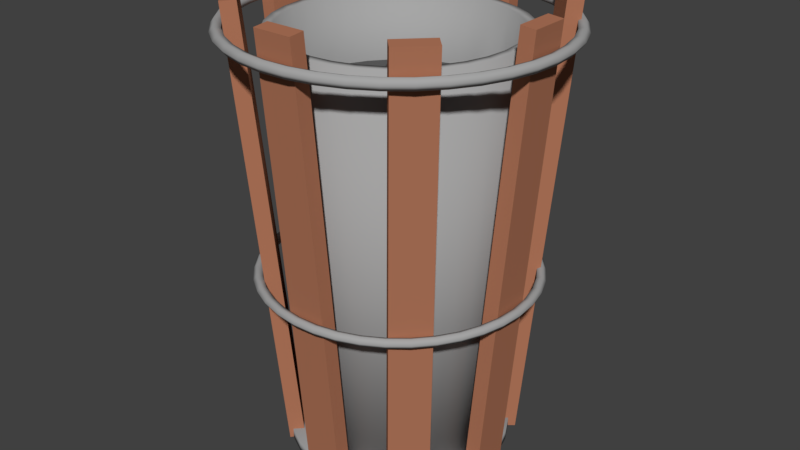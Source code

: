 # Source: trashCan.blend  (saved by Blender 2.79.0; exported with 4.5.12 LTS)
import bpy
from mathutils import Matrix  # noqa: F401  (used for matrix-valued properties, if any)

bpy.ops.wm.read_factory_settings(use_empty=True)
scene = bpy.context.scene
scene.name = 'Scene'

# ---- collections
col_collection_1 = bpy.data.collections.new('Collection 1'); scene.collection.children.link(col_collection_1)

# ---- materials (node trees are filled in below, after node groups)
mat_dark_gray = bpy.data.materials.new('dark gray')
mat_dark_gray.alpha_threshold = 0.0
mat_dark_gray.use_transparent_shadow = False
mat_dark_gray.diffuse_color = (0.08353, 0.08353, 0.08353, 1.0)
mat_dark_gray.roughness = 0.5
mat_dark_gray.specular_intensity = 0.0
mat_gray = bpy.data.materials.new('gray')
mat_gray.alpha_threshold = 0.0
mat_gray.use_transparent_shadow = False
mat_gray.diffuse_color = (0.3757, 0.3757, 0.3757, 1.0)
mat_gray.roughness = 0.5
mat_gray.specular_intensity = 1.0
mat_gray.line_color = (0.0, 0.0, 0.0, 1.0)
mat_brown = bpy.data.materials.new('brown')
mat_brown.alpha_threshold = 0.0
mat_brown.use_transparent_shadow = False
mat_brown.diffuse_color = (0.4385, 0.1782, 0.1012, 1.0)
mat_brown.roughness = 0.5
mat_brown.specular_intensity = 0.0

# ---- material node trees

# ---- world
world_world = bpy.data.worlds.new('World'); scene.world = world_world
world_world.color = (0.05088, 0.05088, 0.05088)
world_world.use_sun_shadow = False
world_world.sun_shadow_jitter_overblur = 0.0
world_world.cycles.sampling_method = 'MANUAL'

# ---- meshes
me_cylinder_002 = bpy.data.meshes.new('Cylinder.002')
me_cylinder_002.from_pydata([(0.1315, 0.6612, 0.7178), (-1.588e-08, 0.6741, 0.8536), (0.258, 0.6228, 0.8536), (0.3745, 0.5605, 0.8536), (0.4767, 0.4767, 0.8536), (0.5605, 0.3745, 0.8536), (0.6228, 0.258, 0.8536), (0.6612, 0.1315, 0.7178), (0.6741, 1.812e-08, 0.8536), (0.6612, -0.1315, 0.8536), (0.6228, -0.258, 0.8536), (0.5605, -0.3745, 0.8536), (0.4767, -0.4767, 0.8536), (0.3745, -0.5605, 0.8185), (0.258, -0.6228, 0.8185), (0.1315, -0.6612, 0.8185), (-2.355e-07, -0.6741, 0.7632), (-0.1315, -0.6612, 0.9543), (-0.258, -0.6228, 0.899), (-0.3745, -0.5605, 0.8536), (-0.4767, -0.4767, 0.7632), (-0.5605, -0.3745, 0.7632), (-0.6228, -0.258, 0.7632), (-0.6612, -0.1315, 0.8185), (-0.6741, 6.182e-07, 0.8185), (-0.6612, 0.1315, 0.8536), (-0.6228, 0.258, 0.8536), (-0.5605, 0.3745, 0.8536), (-0.4767, 0.4767, 0.8536), (-0.3745, 0.5605, 0.8536), (-0.258, 0.6228, 0.8536), (-0.1315, 0.6612, 0.8536), (0.109, 0.548, 0.7178), (-6.607e-09, 0.5587, 0.8536), (0.2138, 0.5162, 0.7588), (0.3104, 0.4646, 0.7588), (0.3951, 0.3951, 0.7588), (0.4646, 0.3104, 0.7588), (0.5162, 0.2138, 0.8536), (0.548, 0.109, 0.7178), (0.5587, 4.036e-08, 0.7863), (0.548, -0.109, 0.7863), (0.5162, -0.2138, 0.768), (0.4646, -0.3104, 0.768), (0.3951, -0.3951, 0.768), (0.3104, -0.4646, 0.7178), (0.2138, -0.5162, 0.7178), (0.109, -0.548, 0.776), (-1.887e-07, -0.5587, 0.791), (-0.109, -0.548, 0.791), (-0.2138, -0.5162, 0.791), (-0.3104, -0.4646, 0.8536), (-0.3951, -0.3951, 0.7178), (-0.4646, -0.3104, 0.8386), (-0.5162, -0.2138, 0.824), (-0.548, -0.109, 0.824), (-0.5587, 5.377e-07, 0.8536), (-0.548, 0.109, 0.8536), (-0.5162, 0.2138, 0.7423), (-0.4646, 0.3104, 0.7423), (-0.3951, 0.3951, 0.8536), (-0.3104, 0.4646, 0.7567), (-0.2138, 0.5162, 0.7567), (-0.109, 0.548, 0.8536), (0.08196, 0.412, 0.7178), (7.219e-10, 0.4201, 0.8536), (0.1608, 0.3881, 0.7588), (0.2334, 0.3493, 0.7588), (0.2971, 0.2971, 0.7588), (0.3493, 0.2334, 0.7588), (0.3881, 0.1608, 0.7178), (0.412, 0.08196, 0.7975), (0.4201, 6.604e-08, 0.7863), (0.412, -0.08196, 0.7863), (0.3881, -0.1608, 0.6321), (0.3493, -0.2334, 0.768), (0.2971, -0.2971, 0.768), (0.2334, -0.3493, 0.7178), (0.1608, -0.3881, 0.8185), (0.08196, -0.412, 0.791), (-1.362e-07, -0.4201, 0.791), (-0.08196, -0.412, 0.776), (-0.1608, -0.3881, 0.791), (-0.2334, -0.3493, 0.8536), (-0.2971, -0.2971, 0.7178), (-0.3493, -0.2334, 0.7786), (-0.3881, -0.1608, 0.824), (-0.412, -0.08196, 0.824), (-0.4201, 4.4e-07, 0.8536), (-0.412, 0.08196, 0.8386), (-0.3881, 0.1608, 0.6065), (-0.3493, 0.2334, 0.6065), (-0.2971, 0.2971, 0.7567), (-0.2334, 0.3493, 0.7918), (-0.1608, 0.3881, 0.8575), (-0.08196, 0.412, 0.8536), (0.05301, 0.2665, 0.7178), (1.142e-08, 0.2717, 0.7178), (0.104, 0.251, 0.7894), (0.151, 0.2259, 0.6946), (0.1921, 0.1921, 0.7034), (0.2259, 0.151, 0.7982), (0.251, 0.104, 0.7879), (0.2665, 0.05301, 0.8318), (0.2717, 9.352e-08, 0.7863), (0.2665, -0.05301, 0.7863), (0.251, -0.104, 0.6321), (0.2259, -0.151, 0.6321), (0.1921, -0.1921, 0.753), (0.07878, -0.2259, 0.8536), (0.104, -0.251, 0.7178), (0.05301, -0.2665, 0.791), (-7.712e-08, -0.2717, 0.791), (-0.05301, -0.2665, 0.7178), (-0.104, -0.251, 0.8536), (-0.151, -0.2259, 0.8536), (-0.1921, -0.1921, 0.8169), (-0.2259, -0.151, 0.7419), (-0.251, -0.104, 0.7419), (-0.2665, -0.05301, 0.7786), (-0.2717, 3.354e-07, 0.7178), (-0.2665, 0.05301, 0.7178), (-0.251, 0.104, 0.7692), (-0.2259, 0.151, 0.7692), (-0.1921, 0.1921, 0.7978), (-0.151, 0.2259, 0.8165), (-0.104, 0.251, 0.7567), (-0.05301, 0.2665, 0.7178), (0.0247, 0.1242, 0.7178), (2.042e-08, 0.1266, 0.7178), (0.04845, 0.117, 0.7744), (0.07034, 0.1053, 0.7894), (0.08953, 0.08953, 0.7982), (0.1053, 0.07034, 0.7982), (0.117, 0.04845, 0.7879), (0.1242, 0.0247, 0.7879), (0.1266, 1.24e-07, 0.7516), (0.1242, -0.0247, 0.7516), (0.117, -0.04845, 0.7178), (0.1053, -0.07034, 0.7178), (0.08953, -0.08953, 0.7357), (0.07034, -0.1053, 0.7357), (0.04845, -0.117, 0.7178), (0.0247, -0.1242, 0.7178), (-2.083e-08, -0.1266, 0.7357), (-0.0247, -0.1242, 0.7357), (-0.04845, -0.117, 0.7713), (-0.07034, -0.1053, 0.7713), (-0.08953, -0.08953, 0.712), (-0.1053, -0.07034, 0.712), (-0.117, -0.04845, 0.712), (-0.1242, -0.0247, 0.712), (-0.1266, 2.367e-07, 0.7178), (-0.1242, 0.0247, 0.7178), (-0.117, 0.04845, 0.7692), (-0.1053, 0.07034, 0.7692), (-0.08953, 0.08953, 0.7589), (-0.07034, 0.1053, 0.7464), (-0.04845, 0.117, 0.7217), (-0.0247, 0.1242, 0.7178), (0.005296, 0.02663, 0.7447), (2.291e-08, 0.02715, 0.7447), (0.01039, 0.02508, 0.7447), (0.01508, 0.02257, 0.7447), (0.0192, 0.0192, 0.7447), (0.02257, 0.01508, 0.7447), (0.02508, 0.01039, 0.7447), (0.02663, 0.005296, 0.7447), (0.02715, 1.457e-07, 0.7447), (0.02663, -0.005296, 0.7447), (0.02508, -0.01039, 0.7447), (0.02257, -0.01508, 0.7447), (0.0192, -0.0192, 0.7447), (0.01508, -0.02257, 0.7447), (0.01039, -0.02508, 0.7447), (0.005296, -0.02663, 0.7447), (1.406e-08, -0.02715, 0.7447), (-0.005296, -0.02663, 0.7447), (-0.01039, -0.02508, 0.7081), (-0.01508, -0.02257, 0.7081), (-0.0192, -0.0192, 0.7081), (-0.02257, -0.01508, 0.7081), (-0.02508, -0.01039, 0.7081), (-0.02663, -0.005296, 0.7081), (-0.02715, 1.699e-07, 0.7447), (-0.02663, 0.005296, 0.7447), (-0.02508, 0.01039, 0.7447), (-0.02257, 0.01508, 0.7447), (-0.0192, 0.0192, 0.7334), (-0.01508, 0.02257, 0.7334), (-0.01039, 0.02508, 0.7447), (-0.005296, 0.02663, 0.7447)], [], [(3, 2, 34, 35), (38, 37, 69, 70), (30, 29, 61, 62), (17, 16, 48, 49), (4, 3, 35, 36), (31, 30, 62, 63), (18, 17, 49, 50), (5, 4, 36, 37), (1, 31, 63, 33), (19, 18, 50, 51), (6, 5, 37, 38), (20, 19, 51, 52), (7, 6, 38, 39), (21, 20, 52, 53), (8, 7, 39, 40), (22, 21, 53, 54), (9, 8, 40, 41), (23, 22, 54, 55), (10, 9, 41, 42), (24, 23, 55, 56), (11, 10, 42, 43), (25, 24, 56, 57), (12, 11, 43, 44), (26, 25, 57, 58), (13, 12, 44, 45), (27, 26, 58, 59), (14, 13, 45, 46), (0, 1, 33, 32), (28, 27, 59, 60), (15, 14, 46, 47), (2, 0, 32, 34), (29, 28, 60, 61), (16, 15, 47, 48), (73, 72, 104, 105), (52, 51, 83, 84), (39, 38, 70, 71), (53, 52, 84, 85), (40, 39, 71, 72), (54, 53, 85, 86), (41, 40, 72, 73), (55, 54, 86, 87), (42, 41, 73, 74), (56, 55, 87, 88), (43, 42, 74, 75), (57, 56, 88, 89), (44, 43, 75, 76), (58, 57, 89, 90), (45, 44, 76, 77), (59, 58, 90, 91), (46, 45, 77, 78), (32, 33, 65, 64), (60, 59, 91, 92), (47, 46, 78, 79), (34, 32, 64, 66), (61, 60, 92, 93), (48, 47, 79, 80), (35, 34, 66, 67), (62, 61, 93, 94), (49, 48, 80, 81), (36, 35, 67, 68), (63, 62, 94, 95), (50, 49, 81, 82), (37, 36, 68, 69), (33, 63, 95, 65), (51, 50, 82, 83), (108, 107, 139, 140), (87, 86, 118, 119), (74, 73, 105, 106), (88, 87, 119, 120), (75, 74, 106, 107), (89, 88, 120, 121), (76, 75, 107, 108), (90, 89, 121, 122), (77, 76, 108, 109), (91, 90, 122, 123), (78, 77, 109, 110), (64, 65, 97, 96), (92, 91, 123, 124), (79, 78, 110, 111), (66, 64, 96, 98), (93, 92, 124, 125), (80, 79, 111, 112), (67, 66, 98, 99), (94, 93, 125, 126), (81, 80, 112, 113), (68, 67, 99, 100), (95, 94, 126, 127), (82, 81, 113, 114), (69, 68, 100, 101), (65, 95, 127, 97), (83, 82, 114, 115), (70, 69, 101, 102), (84, 83, 115, 116), (71, 70, 102, 103), (85, 84, 116, 117), (72, 71, 103, 104), (86, 85, 117, 118), (143, 142, 174, 175), (122, 121, 153, 154), (109, 108, 140, 141), (123, 122, 154, 155), (110, 109, 141, 142), (96, 97, 129, 128), (124, 123, 155, 156), (111, 110, 142, 143), (98, 96, 128, 130), (125, 124, 156, 157), (112, 111, 143, 144), (99, 98, 130, 131), (126, 125, 157, 158), (113, 112, 144, 145), (100, 99, 131, 132), (127, 126, 158, 159), (114, 113, 145, 146), (101, 100, 132, 133), (97, 127, 159, 129), (115, 114, 146, 147), (102, 101, 133, 134), (116, 115, 147, 148), (103, 102, 134, 135), (117, 116, 148, 149), (104, 103, 135, 136), (118, 117, 149, 150), (105, 104, 136, 137), (119, 118, 150, 151), (106, 105, 137, 138), (120, 119, 151, 152), (107, 106, 138, 139), (121, 120, 152, 153), (160, 161, 191, 190, 189, 188, 187, 186, 185, 184, 183, 182, 181, 180, 179, 178, 177, 176, 175, 174, 173, 172, 171, 170, 169, 168, 167, 166, 165, 164, 163, 162), (130, 128, 160, 162), (157, 156, 188, 189), (144, 143, 175, 176), (131, 130, 162, 163), (158, 157, 189, 190), (145, 144, 176, 177), (132, 131, 163, 164), (159, 158, 190, 191), (146, 145, 177, 178), (133, 132, 164, 165), (129, 159, 191, 161), (147, 146, 178, 179), (134, 133, 165, 166), (148, 147, 179, 180), (135, 134, 166, 167), (149, 148, 180, 181), (136, 135, 167, 168), (150, 149, 181, 182), (137, 136, 168, 169), (151, 150, 182, 183), (138, 137, 169, 170), (152, 151, 183, 184), (139, 138, 170, 171), (153, 152, 184, 185), (140, 139, 171, 172), (154, 153, 185, 186), (141, 140, 172, 173), (155, 154, 186, 187), (142, 141, 173, 174), (128, 129, 161, 160), (156, 155, 187, 188)])
me_cylinder_002.materials.append(mat_dark_gray)
me_cylinder_002.use_remesh_preserve_volume = False
me_cylinder_002.use_remesh_preserve_attributes = False
me_cylinder_002.use_mirror_vertex_groups = False
me_cylinder_002.update()
me_cylinder_001 = bpy.data.meshes.new('Cylinder.001')
me_cylinder_001.from_pydata([(0.0, 0.5597, -1.274), (-2.11e-08, 0.7373, 1.274), (0.1092, 0.5489, -1.274), (0.1438, 0.7232, 1.274), (0.2142, 0.5171, -1.274), (0.2822, 0.6812, 1.274), (0.3109, 0.4653, -1.274), (0.4096, 0.6131, 1.274), (0.3957, 0.3957, -1.274), (0.5214, 0.5214, 1.274), (0.4653, 0.3109, -1.274), (0.6131, 0.4096, 1.274), (0.5171, 0.2142, -1.274), (0.6812, 0.2822, 1.274), (0.5489, 0.1092, -1.274), (0.7232, 0.1438, 1.274), (0.5597, 4.225e-08, -1.274), (0.7373, 5.031e-09, 1.274), (0.5489, -0.1092, -1.274), (0.7232, -0.1438, 1.274), (0.5171, -0.2142, -1.274), (0.6812, -0.2822, 1.274), (0.4653, -0.3109, -1.274), (0.6131, -0.4096, 1.274), (0.3957, -0.3957, -1.274), (0.5214, -0.5214, 1.274), (0.3109, -0.4653, -1.274), (0.4096, -0.6131, 1.274), (0.2142, -0.5171, -1.274), (0.2822, -0.6812, 1.274), (0.1092, -0.5489, -1.274), (0.1438, -0.7232, 1.274), (-1.824e-07, -0.5597, -1.274), (-2.614e-07, -0.7373, 1.274), (-0.1092, -0.5489, -1.274), (-0.1438, -0.7232, 1.274), (-0.2142, -0.5171, -1.274), (-0.2822, -0.6812, 1.274), (-0.3109, -0.4653, -1.274), (-0.4096, -0.6131, 1.274), (-0.3957, -0.3957, -1.274), (-0.5214, -0.5214, 1.274), (-0.4653, -0.3109, -1.274), (-0.6131, -0.4096, 1.274), (-0.5171, -0.2142, -1.274), (-0.6812, -0.2822, 1.274), (-0.5489, -0.1092, -1.274), (-0.7232, -0.1438, 1.274), (-0.5597, 5.404e-07, -1.274), (-0.7373, 6.613e-07, 1.274), (-0.5489, 0.1092, -1.274), (-0.7232, 0.1438, 1.274), (-0.5171, 0.2142, -1.274), (-0.6812, 0.2822, 1.274), (-0.4653, 0.3109, -1.274), (-0.6131, 0.4096, 1.274), (-0.3957, 0.3957, -1.274), (-0.5214, 0.5214, 1.274), (-0.3109, 0.4653, -1.274), (-0.4096, 0.6131, 1.274), (-0.2142, 0.5171, -1.274), (-0.2822, 0.6812, 1.274), (-0.1092, 0.5489, -1.274), (-0.1438, 0.7232, 1.274), (0.1325, 0.6661, 1.274), (-1.635e-08, 0.6791, 1.274), (0.2599, 0.6274, 1.274), (0.3773, 0.5647, 1.274), (0.4802, 0.4802, 1.274), (0.5647, 0.3773, 1.274), (0.6274, 0.2599, 1.274), (0.6661, 0.1325, 1.274), (0.6791, 1.616e-08, 1.274), (0.6661, -0.1325, 1.274), (0.6274, -0.2599, 1.274), (0.5647, -0.3773, 1.274), (0.4802, -0.4802, 1.274), (0.3773, -0.5647, 1.274), (0.2599, -0.6274, 1.274), (0.1325, -0.6661, 1.274), (-2.376e-07, -0.6791, 1.274), (-0.1325, -0.6661, 1.274), (-0.2599, -0.6274, 1.274), (-0.3773, -0.5647, 1.274), (-0.4802, -0.4802, 1.274), (-0.5647, -0.3773, 1.274), (-0.6274, -0.2599, 1.274), (-0.6661, -0.1325, 1.274), (-0.6791, 6.207e-07, 1.274), (-0.6661, 0.1325, 1.274), (-0.6274, 0.2599, 1.274), (-0.5647, 0.3773, 1.274), (-0.4802, 0.4802, 1.274), (-0.3773, 0.5647, 1.274), (-0.2599, 0.6274, 1.274), (-0.1325, 0.6661, 1.274), (0.1315, 0.6612, 0.7178), (-1.588e-08, 0.6741, 0.8536), (0.258, 0.6228, 0.8536), (0.3745, 0.5605, 0.8536), (0.4767, 0.4767, 0.8536), (0.5605, 0.3745, 0.8536), (0.6228, 0.258, 0.8536), (0.6612, 0.1315, 0.7178), (0.6741, 1.812e-08, 0.8536), (0.6612, -0.1315, 0.8536), (0.6228, -0.258, 0.8536), (0.5605, -0.3745, 0.8536), (0.4767, -0.4767, 0.8536), (0.3745, -0.5605, 0.8185), (0.258, -0.6228, 0.8185), (0.1315, -0.6612, 0.8185), (-2.355e-07, -0.6741, 0.7632), (-0.1315, -0.6612, 0.9543), (-0.258, -0.6228, 0.899), (-0.3745, -0.5605, 0.8536), (-0.4767, -0.4767, 0.7632), (-0.5605, -0.3745, 0.7632), (-0.6228, -0.258, 0.7632), (-0.6612, -0.1315, 0.8185), (-0.6741, 6.182e-07, 0.8185), (-0.6612, 0.1315, 0.8536), (-0.6228, 0.258, 0.8536), (-0.5605, 0.3745, 0.8536), (-0.4767, 0.4767, 0.8536), (-0.3745, 0.5605, 0.8536), (-0.258, 0.6228, 0.8536), (-0.1315, 0.6612, 0.8536)], [], [(0, 1, 3, 2), (2, 3, 5, 4), (4, 5, 7, 6), (6, 7, 9, 8), (8, 9, 11, 10), (10, 11, 13, 12), (12, 13, 15, 14), (14, 15, 17, 16), (16, 17, 19, 18), (18, 19, 21, 20), (20, 21, 23, 22), (22, 23, 25, 24), (24, 25, 27, 26), (26, 27, 29, 28), (28, 29, 31, 30), (30, 31, 33, 32), (32, 33, 35, 34), (34, 35, 37, 36), (36, 37, 39, 38), (38, 39, 41, 40), (40, 41, 43, 42), (42, 43, 45, 44), (44, 45, 47, 46), (46, 47, 49, 48), (48, 49, 51, 50), (50, 51, 53, 52), (52, 53, 55, 54), (54, 55, 57, 56), (56, 57, 59, 58), (58, 59, 61, 60), (1, 63, 95, 65), (60, 61, 63, 62), (62, 63, 1, 0), (0, 2, 4, 6, 8, 10, 12, 14, 16, 18, 20, 22, 24, 26, 28, 30, 32, 34, 36, 38, 40, 42, 44, 46, 48, 50, 52, 54, 56, 58, 60, 62), (91, 90, 122, 123), (21, 19, 73, 74), (39, 37, 82, 83), (57, 55, 91, 92), (13, 11, 69, 70), (31, 29, 78, 79), (49, 47, 87, 88), (5, 3, 64, 66), (23, 21, 74, 75), (41, 39, 83, 84), (59, 57, 92, 93), (15, 13, 70, 71), (33, 31, 79, 80), (51, 49, 88, 89), (7, 5, 66, 67), (25, 23, 75, 76), (43, 41, 84, 85), (61, 59, 93, 94), (17, 15, 71, 72), (35, 33, 80, 81), (53, 51, 89, 90), (9, 7, 67, 68), (27, 25, 76, 77), (45, 43, 85, 86), (63, 61, 94, 95), (19, 17, 72, 73), (37, 35, 81, 82), (55, 53, 90, 91), (11, 9, 68, 69), (29, 27, 77, 78), (47, 45, 86, 87), (3, 1, 65, 64), (78, 77, 109, 110), (64, 65, 97, 96), (92, 91, 123, 124), (79, 78, 110, 111), (66, 64, 96, 98), (93, 92, 124, 125), (80, 79, 111, 112), (67, 66, 98, 99), (94, 93, 125, 126), (81, 80, 112, 113), (68, 67, 99, 100), (95, 94, 126, 127), (82, 81, 113, 114), (69, 68, 100, 101), (65, 95, 127, 97), (83, 82, 114, 115), (70, 69, 101, 102), (84, 83, 115, 116), (71, 70, 102, 103), (85, 84, 116, 117), (72, 71, 103, 104), (86, 85, 117, 118), (73, 72, 104, 105), (87, 86, 118, 119), (74, 73, 105, 106), (88, 87, 119, 120), (75, 74, 106, 107), (89, 88, 120, 121), (76, 75, 107, 108), (90, 89, 121, 122), (77, 76, 108, 109)])
me_cylinder_001.polygons.foreach_set('use_smooth', [True] * 97)
me_cylinder_001.materials.append(mat_gray)
me_cylinder_001.use_remesh_preserve_volume = False
me_cylinder_001.use_remesh_preserve_attributes = False
me_cylinder_001.use_mirror_vertex_groups = False
me_cylinder_001.update()
me_torus_001 = bpy.data.meshes.new('Torus.001')
me_torus_001.from_pydata([(0.8603, 0.0, 0.0), (0.8392, 0.0, 0.02896), (0.8052, 0.0, 0.0179), (0.8052, 0.0, -0.0179), (0.8392, 0.0, -0.02896), (0.8491, 0.138, 0.0), (0.8284, 0.1346, 0.02896), (0.7948, 0.1292, 0.0179), (0.7948, 0.1292, -0.0179), (0.8284, 0.1346, -0.02896), (0.816, 0.2724, 0.0), (0.7961, 0.2658, 0.02896), (0.7638, 0.255, 0.0179), (0.7638, 0.255, -0.0179), (0.7961, 0.2658, -0.02896), (0.7617, 0.3998, 0.0), (0.7431, 0.39, 0.02896), (0.713, 0.3742, 0.0179), (0.713, 0.3742, -0.0179), (0.7431, 0.39, -0.02896), (0.6877, 0.5168, 0.0), (0.6709, 0.5042, 0.02896), (0.6437, 0.4837, 0.0179), (0.6437, 0.4837, -0.0179), (0.6709, 0.5042, -0.02896), (0.5959, 0.6204, 0.0), (0.5814, 0.6053, 0.02896), (0.5578, 0.5807, 0.0179), (0.5578, 0.5807, -0.0179), (0.5814, 0.6053, -0.02896), (0.4887, 0.708, 0.0), (0.4767, 0.6907, 0.02896), (0.4574, 0.6627, 0.0179), (0.4574, 0.6627, -0.0179), (0.4767, 0.6907, -0.02896), (0.3688, 0.7772, 0.0), (0.3598, 0.7582, 0.02896), (0.3452, 0.7275, 0.0179), (0.3452, 0.7275, -0.0179), (0.3598, 0.7582, -0.02896), (0.2393, 0.8263, 0.0), (0.2335, 0.8061, 0.02896), (0.224, 0.7734, 0.0179), (0.224, 0.7734, -0.0179), (0.2335, 0.8061, -0.02896), (0.1037, 0.854, 0.0), (0.1012, 0.8331, 0.02896), (0.09706, 0.7993, 0.0179), (0.09706, 0.7993, -0.0179), (0.1012, 0.8331, -0.02896), (-0.03464, 0.8596, 0.0), (-0.03379, 0.8386, 0.02896), (-0.03242, 0.8045, 0.0179), (-0.03242, 0.8045, -0.0179), (-0.03379, 0.8386, -0.02896), (-0.1721, 0.8429, 0.0), (-0.1679, 0.8223, 0.02896), (-0.1611, 0.7889, 0.0179), (-0.1611, 0.7889, -0.0179), (-0.1679, 0.8223, -0.02896), (-0.3051, 0.8044, 0.0), (-0.2976, 0.7847, 0.02896), (-0.2855, 0.7529, 0.0179), (-0.2855, 0.7529, -0.0179), (-0.2976, 0.7847, -0.02896), (-0.4301, 0.745, 0.0), (-0.4196, 0.7268, 0.02896), (-0.4026, 0.6973, 0.0179), (-0.4026, 0.6973, -0.0179), (-0.4196, 0.7268, -0.02896), (-0.5441, 0.6664, 0.0), (-0.5308, 0.6501, 0.02896), (-0.5092, 0.6237, 0.0179), (-0.5092, 0.6237, -0.0179), (-0.5308, 0.6501, -0.02896), (-0.6439, 0.5705, 0.0), (-0.6282, 0.5565, 0.02896), (-0.6027, 0.5339, 0.0179), (-0.6027, 0.5339, -0.0179), (-0.6282, 0.5565, -0.02896), (-0.7271, 0.4598, 0.0), (-0.7093, 0.4485, 0.02896), (-0.6805, 0.4304, 0.0179), (-0.6805, 0.4304, -0.0179), (-0.7093, 0.4485, -0.02896), (-0.7914, 0.3372, 0.0), (-0.7721, 0.329, 0.02896), (-0.7408, 0.3156, 0.0179), (-0.7408, 0.3156, -0.0179), (-0.7721, 0.329, -0.02896), (-0.8353, 0.2059, 0.0), (-0.8149, 0.2008, 0.02896), (-0.7818, 0.1927, 0.0179), (-0.7818, 0.1927, -0.0179), (-0.8149, 0.2008, -0.02896), (-0.8575, 0.06922, 0.0), (-0.8365, 0.06753, 0.02896), (-0.8026, 0.06479, 0.0179), (-0.8026, 0.06479, -0.0179), (-0.8365, 0.06753, -0.02896), (-0.8575, -0.06922, 0.0), (-0.8365, -0.06753, 0.02896), (-0.8026, -0.06479, 0.0179), (-0.8026, -0.06479, -0.0179), (-0.8365, -0.06753, -0.02896), (-0.8353, -0.2059, 0.0), (-0.8149, -0.2008, 0.02896), (-0.7818, -0.1927, 0.0179), (-0.7818, -0.1927, -0.0179), (-0.8149, -0.2008, -0.02896), (-0.7914, -0.3372, 0.0), (-0.7721, -0.329, 0.02896), (-0.7408, -0.3156, 0.0179), (-0.7408, -0.3156, -0.0179), (-0.7721, -0.329, -0.02896), (-0.7271, -0.4598, 0.0), (-0.7093, -0.4485, 0.02896), (-0.6805, -0.4304, 0.0179), (-0.6805, -0.4304, -0.0179), (-0.7093, -0.4485, -0.02896), (-0.6439, -0.5705, 0.0), (-0.6282, -0.5565, 0.02896), (-0.6027, -0.5339, 0.0179), (-0.6027, -0.5339, -0.0179), (-0.6282, -0.5565, -0.02896), (-0.5441, -0.6664, 0.0), (-0.5308, -0.6501, 0.02896), (-0.5092, -0.6237, 0.0179), (-0.5092, -0.6237, -0.0179), (-0.5308, -0.6501, -0.02896), (-0.4301, -0.745, 0.0), (-0.4196, -0.7268, 0.02896), (-0.4026, -0.6973, 0.0179), (-0.4026, -0.6973, -0.0179), (-0.4196, -0.7268, -0.02896), (-0.3051, -0.8044, 0.0), (-0.2976, -0.7847, 0.02896), (-0.2855, -0.7529, 0.0179), (-0.2855, -0.7529, -0.0179), (-0.2976, -0.7847, -0.02896), (-0.1721, -0.8429, 0.0), (-0.1679, -0.8223, 0.02896), (-0.1611, -0.7889, 0.0179), (-0.1611, -0.7889, -0.0179), (-0.1679, -0.8223, -0.02896), (-0.03464, -0.8596, 0.0), (-0.03379, -0.8386, 0.02896), (-0.03242, -0.8045, 0.0179), (-0.03242, -0.8045, -0.0179), (-0.03379, -0.8386, -0.02896), (0.1037, -0.854, 0.0), (0.1012, -0.8331, 0.02896), (0.09706, -0.7993, 0.0179), (0.09706, -0.7993, -0.0179), (0.1012, -0.8331, -0.02896), (0.2393, -0.8263, 0.0), (0.2335, -0.8061, 0.02896), (0.224, -0.7734, 0.0179), (0.224, -0.7734, -0.0179), (0.2335, -0.8061, -0.02896), (0.3688, -0.7772, 0.0), (0.3598, -0.7582, 0.02896), (0.3452, -0.7275, 0.0179), (0.3452, -0.7275, -0.0179), (0.3598, -0.7582, -0.02896), (0.4887, -0.708, 0.0), (0.4767, -0.6907, 0.02896), (0.4574, -0.6627, 0.0179), (0.4574, -0.6627, -0.0179), (0.4767, -0.6907, -0.02896), (0.5959, -0.6204, 0.0), (0.5814, -0.6053, 0.02896), (0.5578, -0.5807, 0.0179), (0.5578, -0.5807, -0.0179), (0.5814, -0.6053, -0.02896), (0.6877, -0.5168, 0.0), (0.6709, -0.5042, 0.02896), (0.6437, -0.4837, 0.0179), (0.6437, -0.4837, -0.0179), (0.6709, -0.5042, -0.02896), (0.7617, -0.3998, 0.0), (0.7431, -0.39, 0.02896), (0.713, -0.3742, 0.0179), (0.713, -0.3742, -0.0179), (0.7431, -0.39, -0.02896), (0.816, -0.2724, 0.0), (0.7961, -0.2658, 0.02896), (0.7638, -0.255, 0.0179), (0.7638, -0.255, -0.0179), (0.7961, -0.2658, -0.02896), (0.8491, -0.138, 0.0), (0.8284, -0.1346, 0.02896), (0.7948, -0.1292, 0.0179), (0.7948, -0.1292, -0.0179), (0.8284, -0.1346, -0.02896), (1.002, 0.0, 1.484), (0.9778, 0.0, 1.518), (0.9382, 0.0, 1.505), (0.9382, 0.0, 1.464), (0.9778, 0.0, 1.451), (0.9894, 0.1608, 1.484), (0.9652, 0.1569, 1.518), (0.926, 0.1505, 1.505), (0.926, 0.1505, 1.464), (0.9652, 0.1569, 1.451), (0.9508, 0.3174, 1.484), (0.9275, 0.3097, 1.518), (0.8899, 0.2971, 1.505), (0.8899, 0.2971, 1.464), (0.9275, 0.3097, 1.451), (0.8875, 0.4658, 1.484), (0.8658, 0.4544, 1.518), (0.8307, 0.436, 1.505), (0.8307, 0.436, 1.464), (0.8658, 0.4544, 1.451), (0.8013, 0.6022, 1.484), (0.7817, 0.5874, 1.518), (0.75, 0.5636, 1.505), (0.75, 0.5636, 1.464), (0.7817, 0.5874, 1.451), (0.6944, 0.7229, 1.484), (0.6774, 0.7052, 1.518), (0.6499, 0.6766, 1.505), (0.6499, 0.6766, 1.464), (0.6774, 0.7052, 1.451), (0.5694, 0.8249, 1.484), (0.5555, 0.8048, 1.518), (0.5329, 0.7721, 1.505), (0.5329, 0.7721, 1.464), (0.5555, 0.8048, 1.451), (0.4297, 0.9056, 1.484), (0.4192, 0.8834, 1.518), (0.4022, 0.8476, 1.505), (0.4022, 0.8476, 1.464), (0.4192, 0.8834, 1.451), (0.2789, 0.9628, 1.484), (0.2721, 0.9392, 1.518), (0.261, 0.9011, 1.505), (0.261, 0.9011, 1.464), (0.2721, 0.9392, 1.451), (0.1208, 0.9951, 1.484), (0.1179, 0.9707, 1.518), (0.1131, 0.9313, 1.505), (0.1131, 0.9313, 1.464), (0.1179, 0.9707, 1.451), (-0.04036, 1.002, 1.484), (-0.03937, 0.9771, 1.518), (-0.03778, 0.9374, 1.505), (-0.03778, 0.9374, 1.464), (-0.03937, 0.9771, 1.451), (-0.2005, 0.9821, 1.484), (-0.1956, 0.9581, 1.518), (-0.1877, 0.9192, 1.505), (-0.1877, 0.9192, 1.464), (-0.1956, 0.9581, 1.451), (-0.3554, 0.9372, 1.484), (-0.3467, 0.9143, 1.518), (-0.3327, 0.8772, 1.505), (-0.3327, 0.8772, 1.464), (-0.3467, 0.9143, 1.451), (-0.5012, 0.8681, 1.484), (-0.4889, 0.8468, 1.518), (-0.4691, 0.8125, 1.505), (-0.4691, 0.8125, 1.464), (-0.4889, 0.8468, 1.451), (-0.6339, 0.7764, 1.484), (-0.6184, 0.7574, 1.518), (-0.5933, 0.7267, 1.505), (-0.5933, 0.7267, 1.464), (-0.6184, 0.7574, 1.451), (-0.7503, 0.6647, 1.484), (-0.7319, 0.6484, 1.518), (-0.7022, 0.6221, 1.505), (-0.7022, 0.6221, 1.464), (-0.7319, 0.6484, 1.451), (-0.8472, 0.5357, 1.484), (-0.8265, 0.5226, 1.518), (-0.7929, 0.5014, 1.505), (-0.7929, 0.5014, 1.464), (-0.8265, 0.5226, 1.451), (-0.9222, 0.3929, 1.484), (-0.8996, 0.3833, 1.518), (-0.8631, 0.3677, 1.505), (-0.8631, 0.3677, 1.464), (-0.8996, 0.3833, 1.451), (-0.9732, 0.2399, 1.484), (-0.9494, 0.234, 1.518), (-0.9109, 0.2245, 1.505), (-0.9109, 0.2245, 1.464), (-0.9494, 0.234, 1.451), (-0.9991, 0.08066, 1.484), (-0.9747, 0.07868, 1.518), (-0.9351, 0.07549, 1.505), (-0.9351, 0.07549, 1.464), (-0.9747, 0.07868, 1.451), (-0.9991, -0.08066, 1.484), (-0.9747, -0.07868, 1.518), (-0.9351, -0.07549, 1.505), (-0.9351, -0.07549, 1.464), (-0.9747, -0.07868, 1.451), (-0.9732, -0.2399, 1.484), (-0.9494, -0.234, 1.518), (-0.9109, -0.2245, 1.505), (-0.9109, -0.2245, 1.464), (-0.9494, -0.234, 1.451), (-0.9222, -0.3929, 1.484), (-0.8996, -0.3833, 1.518), (-0.8631, -0.3677, 1.505), (-0.8631, -0.3677, 1.464), (-0.8996, -0.3833, 1.451), (-0.8472, -0.5357, 1.484), (-0.8265, -0.5226, 1.518), (-0.7929, -0.5014, 1.505), (-0.7929, -0.5014, 1.464), (-0.8265, -0.5226, 1.451), (-0.7503, -0.6647, 1.484), (-0.7319, -0.6484, 1.518), (-0.7022, -0.6221, 1.505), (-0.7022, -0.6221, 1.464), (-0.7319, -0.6484, 1.451), (-0.6339, -0.7764, 1.484), (-0.6184, -0.7574, 1.518), (-0.5933, -0.7267, 1.505), (-0.5933, -0.7267, 1.464), (-0.6184, -0.7574, 1.451), (-0.5012, -0.8681, 1.484), (-0.4889, -0.8468, 1.518), (-0.4691, -0.8125, 1.505), (-0.4691, -0.8125, 1.464), (-0.4889, -0.8468, 1.451), (-0.3554, -0.9372, 1.484), (-0.3467, -0.9143, 1.518), (-0.3327, -0.8772, 1.505), (-0.3327, -0.8772, 1.464), (-0.3467, -0.9143, 1.451), (-0.2005, -0.9821, 1.484), (-0.1956, -0.9581, 1.518), (-0.1877, -0.9192, 1.505), (-0.1877, -0.9192, 1.464), (-0.1956, -0.9581, 1.451), (-0.04036, -1.002, 1.484), (-0.03937, -0.9771, 1.518), (-0.03778, -0.9374, 1.505), (-0.03778, -0.9374, 1.464), (-0.03937, -0.9771, 1.451), (0.1208, -0.9951, 1.484), (0.1179, -0.9707, 1.518), (0.1131, -0.9313, 1.505), (0.1131, -0.9313, 1.464), (0.1179, -0.9707, 1.451), (0.2789, -0.9628, 1.484), (0.2721, -0.9392, 1.518), (0.261, -0.9011, 1.505), (0.261, -0.9011, 1.464), (0.2721, -0.9392, 1.451), (0.4297, -0.9056, 1.484), (0.4192, -0.8834, 1.518), (0.4022, -0.8476, 1.505), (0.4022, -0.8476, 1.464), (0.4192, -0.8834, 1.451), (0.5694, -0.8249, 1.484), (0.5555, -0.8048, 1.518), (0.5329, -0.7721, 1.505), (0.5329, -0.7721, 1.464), (0.5555, -0.8048, 1.451), (0.6944, -0.7229, 1.484), (0.6774, -0.7052, 1.518), (0.6499, -0.6766, 1.505), (0.6499, -0.6766, 1.464), (0.6774, -0.7052, 1.451), (0.8013, -0.6022, 1.484), (0.7817, -0.5874, 1.518), (0.75, -0.5636, 1.505), (0.75, -0.5636, 1.464), (0.7817, -0.5874, 1.451), (0.8875, -0.4658, 1.484), (0.8658, -0.4544, 1.518), (0.8307, -0.436, 1.505), (0.8307, -0.436, 1.464), (0.8658, -0.4544, 1.451), (0.9508, -0.3174, 1.484), (0.9275, -0.3097, 1.518), (0.8899, -0.2971, 1.505), (0.8899, -0.2971, 1.464), (0.9275, -0.3097, 1.451), (0.9894, -0.1608, 1.484), (0.9652, -0.1569, 1.518), (0.926, -0.1505, 1.505), (0.926, -0.1505, 1.464), (0.9652, -0.1569, 1.451)], [], [(0, 5, 6, 1), (1, 6, 7, 2), (2, 7, 8, 3), (3, 8, 9, 4), (4, 9, 5, 0), (5, 10, 11, 6), (6, 11, 12, 7), (7, 12, 13, 8), (8, 13, 14, 9), (9, 14, 10, 5), (10, 15, 16, 11), (11, 16, 17, 12), (12, 17, 18, 13), (13, 18, 19, 14), (14, 19, 15, 10), (15, 20, 21, 16), (16, 21, 22, 17), (17, 22, 23, 18), (18, 23, 24, 19), (19, 24, 20, 15), (20, 25, 26, 21), (21, 26, 27, 22), (22, 27, 28, 23), (23, 28, 29, 24), (24, 29, 25, 20), (25, 30, 31, 26), (26, 31, 32, 27), (27, 32, 33, 28), (28, 33, 34, 29), (29, 34, 30, 25), (30, 35, 36, 31), (31, 36, 37, 32), (32, 37, 38, 33), (33, 38, 39, 34), (34, 39, 35, 30), (35, 40, 41, 36), (36, 41, 42, 37), (37, 42, 43, 38), (38, 43, 44, 39), (39, 44, 40, 35), (40, 45, 46, 41), (41, 46, 47, 42), (42, 47, 48, 43), (43, 48, 49, 44), (44, 49, 45, 40), (45, 50, 51, 46), (46, 51, 52, 47), (47, 52, 53, 48), (48, 53, 54, 49), (49, 54, 50, 45), (50, 55, 56, 51), (51, 56, 57, 52), (52, 57, 58, 53), (53, 58, 59, 54), (54, 59, 55, 50), (55, 60, 61, 56), (56, 61, 62, 57), (57, 62, 63, 58), (58, 63, 64, 59), (59, 64, 60, 55), (60, 65, 66, 61), (61, 66, 67, 62), (62, 67, 68, 63), (63, 68, 69, 64), (64, 69, 65, 60), (65, 70, 71, 66), (66, 71, 72, 67), (67, 72, 73, 68), (68, 73, 74, 69), (69, 74, 70, 65), (70, 75, 76, 71), (71, 76, 77, 72), (72, 77, 78, 73), (73, 78, 79, 74), (74, 79, 75, 70), (75, 80, 81, 76), (76, 81, 82, 77), (77, 82, 83, 78), (78, 83, 84, 79), (79, 84, 80, 75), (80, 85, 86, 81), (81, 86, 87, 82), (82, 87, 88, 83), (83, 88, 89, 84), (84, 89, 85, 80), (85, 90, 91, 86), (86, 91, 92, 87), (87, 92, 93, 88), (88, 93, 94, 89), (89, 94, 90, 85), (90, 95, 96, 91), (91, 96, 97, 92), (92, 97, 98, 93), (93, 98, 99, 94), (94, 99, 95, 90), (95, 100, 101, 96), (96, 101, 102, 97), (97, 102, 103, 98), (98, 103, 104, 99), (99, 104, 100, 95), (100, 105, 106, 101), (101, 106, 107, 102), (102, 107, 108, 103), (103, 108, 109, 104), (104, 109, 105, 100), (105, 110, 111, 106), (106, 111, 112, 107), (107, 112, 113, 108), (108, 113, 114, 109), (109, 114, 110, 105), (110, 115, 116, 111), (111, 116, 117, 112), (112, 117, 118, 113), (113, 118, 119, 114), (114, 119, 115, 110), (115, 120, 121, 116), (116, 121, 122, 117), (117, 122, 123, 118), (118, 123, 124, 119), (119, 124, 120, 115), (120, 125, 126, 121), (121, 126, 127, 122), (122, 127, 128, 123), (123, 128, 129, 124), (124, 129, 125, 120), (125, 130, 131, 126), (126, 131, 132, 127), (127, 132, 133, 128), (128, 133, 134, 129), (129, 134, 130, 125), (130, 135, 136, 131), (131, 136, 137, 132), (132, 137, 138, 133), (133, 138, 139, 134), (134, 139, 135, 130), (135, 140, 141, 136), (136, 141, 142, 137), (137, 142, 143, 138), (138, 143, 144, 139), (139, 144, 140, 135), (140, 145, 146, 141), (141, 146, 147, 142), (142, 147, 148, 143), (143, 148, 149, 144), (144, 149, 145, 140), (145, 150, 151, 146), (146, 151, 152, 147), (147, 152, 153, 148), (148, 153, 154, 149), (149, 154, 150, 145), (150, 155, 156, 151), (151, 156, 157, 152), (152, 157, 158, 153), (153, 158, 159, 154), (154, 159, 155, 150), (155, 160, 161, 156), (156, 161, 162, 157), (157, 162, 163, 158), (158, 163, 164, 159), (159, 164, 160, 155), (160, 165, 166, 161), (161, 166, 167, 162), (162, 167, 168, 163), (163, 168, 169, 164), (164, 169, 165, 160), (165, 170, 171, 166), (166, 171, 172, 167), (167, 172, 173, 168), (168, 173, 174, 169), (169, 174, 170, 165), (170, 175, 176, 171), (171, 176, 177, 172), (172, 177, 178, 173), (173, 178, 179, 174), (174, 179, 175, 170), (175, 180, 181, 176), (176, 181, 182, 177), (177, 182, 183, 178), (178, 183, 184, 179), (179, 184, 180, 175), (180, 185, 186, 181), (181, 186, 187, 182), (182, 187, 188, 183), (183, 188, 189, 184), (184, 189, 185, 180), (185, 190, 191, 186), (186, 191, 192, 187), (187, 192, 193, 188), (188, 193, 194, 189), (189, 194, 190, 185), (190, 0, 1, 191), (191, 1, 2, 192), (192, 2, 3, 193), (193, 3, 4, 194), (194, 4, 0, 190), (195, 200, 201, 196), (196, 201, 202, 197), (197, 202, 203, 198), (198, 203, 204, 199), (199, 204, 200, 195), (200, 205, 206, 201), (201, 206, 207, 202), (202, 207, 208, 203), (203, 208, 209, 204), (204, 209, 205, 200), (205, 210, 211, 206), (206, 211, 212, 207), (207, 212, 213, 208), (208, 213, 214, 209), (209, 214, 210, 205), (210, 215, 216, 211), (211, 216, 217, 212), (212, 217, 218, 213), (213, 218, 219, 214), (214, 219, 215, 210), (215, 220, 221, 216), (216, 221, 222, 217), (217, 222, 223, 218), (218, 223, 224, 219), (219, 224, 220, 215), (220, 225, 226, 221), (221, 226, 227, 222), (222, 227, 228, 223), (223, 228, 229, 224), (224, 229, 225, 220), (225, 230, 231, 226), (226, 231, 232, 227), (227, 232, 233, 228), (228, 233, 234, 229), (229, 234, 230, 225), (230, 235, 236, 231), (231, 236, 237, 232), (232, 237, 238, 233), (233, 238, 239, 234), (234, 239, 235, 230), (235, 240, 241, 236), (236, 241, 242, 237), (237, 242, 243, 238), (238, 243, 244, 239), (239, 244, 240, 235), (240, 245, 246, 241), (241, 246, 247, 242), (242, 247, 248, 243), (243, 248, 249, 244), (244, 249, 245, 240), (245, 250, 251, 246), (246, 251, 252, 247), (247, 252, 253, 248), (248, 253, 254, 249), (249, 254, 250, 245), (250, 255, 256, 251), (251, 256, 257, 252), (252, 257, 258, 253), (253, 258, 259, 254), (254, 259, 255, 250), (255, 260, 261, 256), (256, 261, 262, 257), (257, 262, 263, 258), (258, 263, 264, 259), (259, 264, 260, 255), (260, 265, 266, 261), (261, 266, 267, 262), (262, 267, 268, 263), (263, 268, 269, 264), (264, 269, 265, 260), (265, 270, 271, 266), (266, 271, 272, 267), (267, 272, 273, 268), (268, 273, 274, 269), (269, 274, 270, 265), (270, 275, 276, 271), (271, 276, 277, 272), (272, 277, 278, 273), (273, 278, 279, 274), (274, 279, 275, 270), (275, 280, 281, 276), (276, 281, 282, 277), (277, 282, 283, 278), (278, 283, 284, 279), (279, 284, 280, 275), (280, 285, 286, 281), (281, 286, 287, 282), (282, 287, 288, 283), (283, 288, 289, 284), (284, 289, 285, 280), (285, 290, 291, 286), (286, 291, 292, 287), (287, 292, 293, 288), (288, 293, 294, 289), (289, 294, 290, 285), (290, 295, 296, 291), (291, 296, 297, 292), (292, 297, 298, 293), (293, 298, 299, 294), (294, 299, 295, 290), (295, 300, 301, 296), (296, 301, 302, 297), (297, 302, 303, 298), (298, 303, 304, 299), (299, 304, 300, 295), (300, 305, 306, 301), (301, 306, 307, 302), (302, 307, 308, 303), (303, 308, 309, 304), (304, 309, 305, 300), (305, 310, 311, 306), (306, 311, 312, 307), (307, 312, 313, 308), (308, 313, 314, 309), (309, 314, 310, 305), (310, 315, 316, 311), (311, 316, 317, 312), (312, 317, 318, 313), (313, 318, 319, 314), (314, 319, 315, 310), (315, 320, 321, 316), (316, 321, 322, 317), (317, 322, 323, 318), (318, 323, 324, 319), (319, 324, 320, 315), (320, 325, 326, 321), (321, 326, 327, 322), (322, 327, 328, 323), (323, 328, 329, 324), (324, 329, 325, 320), (325, 330, 331, 326), (326, 331, 332, 327), (327, 332, 333, 328), (328, 333, 334, 329), (329, 334, 330, 325), (330, 335, 336, 331), (331, 336, 337, 332), (332, 337, 338, 333), (333, 338, 339, 334), (334, 339, 335, 330), (335, 340, 341, 336), (336, 341, 342, 337), (337, 342, 343, 338), (338, 343, 344, 339), (339, 344, 340, 335), (340, 345, 346, 341), (341, 346, 347, 342), (342, 347, 348, 343), (343, 348, 349, 344), (344, 349, 345, 340), (345, 350, 351, 346), (346, 351, 352, 347), (347, 352, 353, 348), (348, 353, 354, 349), (349, 354, 350, 345), (350, 355, 356, 351), (351, 356, 357, 352), (352, 357, 358, 353), (353, 358, 359, 354), (354, 359, 355, 350), (355, 360, 361, 356), (356, 361, 362, 357), (357, 362, 363, 358), (358, 363, 364, 359), (359, 364, 360, 355), (360, 365, 366, 361), (361, 366, 367, 362), (362, 367, 368, 363), (363, 368, 369, 364), (364, 369, 365, 360), (365, 370, 371, 366), (366, 371, 372, 367), (367, 372, 373, 368), (368, 373, 374, 369), (369, 374, 370, 365), (370, 375, 376, 371), (371, 376, 377, 372), (372, 377, 378, 373), (373, 378, 379, 374), (374, 379, 375, 370), (375, 380, 381, 376), (376, 381, 382, 377), (377, 382, 383, 378), (378, 383, 384, 379), (379, 384, 380, 375), (380, 385, 386, 381), (381, 386, 387, 382), (382, 387, 388, 383), (383, 388, 389, 384), (384, 389, 385, 380), (385, 195, 196, 386), (386, 196, 197, 387), (387, 197, 198, 388), (388, 198, 199, 389), (389, 199, 195, 385)])
me_torus_001.polygons.foreach_set('use_smooth', [True] * 390)
me_torus_001.materials.append(mat_gray)
me_torus_001.use_remesh_preserve_volume = False
me_torus_001.use_remesh_preserve_attributes = False
me_torus_001.use_mirror_vertex_groups = False
me_torus_001.update()
me_cube_004 = bpy.data.meshes.new('Cube.004')
me_cube_004.from_pydata([(0.1201, -0.1671, -1.376), (0.1201, 0.07446, 1.384), (-0.1201, -0.1671, -1.376), (-0.1201, 0.07446, 1.384), (0.1201, -0.07446, -1.384), (0.1201, 0.1671, 1.376), (-0.1201, -0.07446, -1.384), (-0.1201, 0.1671, 1.376), (-0.35, -0.2613, -1.379), (-0.5208, -0.09049, 1.382), (-0.5199, -0.4311, -1.379), (-0.6907, -0.2603, 1.382), (-0.4155, -0.1958, -1.387), (-0.5863, -0.02502, 1.374), (-0.5854, -0.3657, -1.387), (-0.7561, -0.1949, 1.374), (-0.5087, -1.124, -1.376), (-0.6795, -1.295, 1.384), (-0.3389, -1.294, -1.376), (-0.5096, -1.465, 1.384), (-0.5742, -1.19, -1.384), (-0.745, -1.36, 1.376), (-0.4043, -1.36, -1.384), (-0.5751, -1.53, 1.376), (0.5326, -0.435, -1.376), (0.7034, -0.2642, 1.384), (0.3627, -0.2651, -1.376), (0.5335, -0.09433, 1.384), (0.5981, -0.3695, -1.384), (0.7688, -0.1987, 1.376), (0.4282, -0.1996, -1.384), (0.599, -0.02886, 1.376), (0.3305, -1.305, -1.376), (0.5013, -1.475, 1.384), (0.5003, -1.135, -1.376), (0.6711, -1.305, 1.384), (0.396, -1.37, -1.384), (0.5667, -1.541, 1.376), (0.5658, -1.2, -1.384), (0.7366, -1.371, 1.376), (-0.1201, -1.385, -1.376), (-0.1201, -1.626, 1.384), (0.1201, -1.385, -1.376), (0.1201, -1.626, 1.384), (-0.1201, -1.477, -1.384), (-0.1201, -1.719, 1.376), (0.1201, -1.477, -1.384), (0.1201, -1.719, 1.376), (-0.6055, -0.6617, -1.376), (-0.847, -0.6617, 1.384), (-0.6055, -0.9019, -1.376), (-0.847, -0.9019, 1.384), (-0.6981, -0.6617, -1.384), (-0.9396, -0.6617, 1.376), (-0.6981, -0.9019, -1.384), (-0.9396, -0.9019, 1.376), (0.5966, -0.9019, -1.376), (0.8381, -0.9019, 1.384), (0.5966, -0.6617, -1.376), (0.8381, -0.6617, 1.384), (0.6892, -0.9019, -1.384), (0.9307, -0.9019, 1.376), (0.6892, -0.6617, -1.384), (0.9307, -0.6617, 1.376)], [], [(0, 1, 3, 2), (2, 3, 7, 6), (6, 7, 5, 4), (4, 5, 1, 0), (2, 6, 4, 0), (7, 3, 1, 5), (8, 9, 11, 10), (10, 11, 15, 14), (14, 15, 13, 12), (12, 13, 9, 8), (10, 14, 12, 8), (15, 11, 9, 13), (16, 17, 19, 18), (18, 19, 23, 22), (22, 23, 21, 20), (20, 21, 17, 16), (18, 22, 20, 16), (23, 19, 17, 21), (24, 25, 27, 26), (26, 27, 31, 30), (30, 31, 29, 28), (28, 29, 25, 24), (26, 30, 28, 24), (31, 27, 25, 29), (32, 33, 35, 34), (34, 35, 39, 38), (38, 39, 37, 36), (36, 37, 33, 32), (34, 38, 36, 32), (39, 35, 33, 37), (40, 41, 43, 42), (42, 43, 47, 46), (46, 47, 45, 44), (44, 45, 41, 40), (42, 46, 44, 40), (47, 43, 41, 45), (48, 49, 51, 50), (50, 51, 55, 54), (54, 55, 53, 52), (52, 53, 49, 48), (50, 54, 52, 48), (55, 51, 49, 53), (56, 57, 59, 58), (58, 59, 63, 62), (62, 63, 61, 60), (60, 61, 57, 56), (58, 62, 60, 56), (63, 59, 57, 61)])
me_cube_004.materials.append(mat_brown)
me_cube_004.use_remesh_preserve_volume = False
me_cube_004.use_remesh_preserve_attributes = False
me_cube_004.use_mirror_vertex_groups = False
me_cube_004.update()
me_cylinder = bpy.data.meshes.new('Cylinder')
me_cylinder.from_pydata([(0.0, 0.6834, -0.03087), (0.0, 0.6834, 0.03087), (0.1333, 0.6703, -0.03087), (0.1333, 0.6703, 0.03087), (0.2615, 0.6314, -0.03087), (0.2615, 0.6314, 0.03087), (0.3797, 0.5682, -0.03087), (0.3797, 0.5682, 0.03087), (0.4832, 0.4832, -0.03087), (0.4832, 0.4832, 0.03087), (0.5682, 0.3797, -0.03087), (0.5682, 0.3797, 0.03087), (0.6314, 0.2615, -0.03087), (0.6314, 0.2615, 0.03087), (0.6703, 0.1333, -0.03087), (0.6703, 0.1333, 0.03087), (0.6834, 5.16e-08, -0.03087), (0.6834, 5.16e-08, 0.03087), (0.6703, -0.1333, -0.03087), (0.6703, -0.1333, 0.03087), (0.6314, -0.2615, -0.03087), (0.6314, -0.2615, 0.03087), (0.5682, -0.3797, -0.03087), (0.5682, -0.3797, 0.03087), (0.4832, -0.4832, -0.03087), (0.4832, -0.4832, 0.03087), (0.3797, -0.5682, -0.03087), (0.3797, -0.5682, 0.03087), (0.2615, -0.6314, -0.03087), (0.2615, -0.6314, 0.03087), (0.1333, -0.6703, -0.03087), (0.1333, -0.6703, 0.03087), (-2.227e-07, -0.6834, -0.03087), (-2.227e-07, -0.6834, 0.03087), (-0.1333, -0.6703, -0.03087), (-0.1333, -0.6703, 0.03087), (-0.2615, -0.6314, -0.03087), (-0.2615, -0.6314, 0.03087), (-0.3797, -0.5682, -0.03087), (-0.3797, -0.5682, 0.03087), (-0.4832, -0.4832, -0.03087), (-0.4832, -0.4832, 0.03087), (-0.5682, -0.3797, -0.03087), (-0.5682, -0.3797, 0.03087), (-0.6314, -0.2615, -0.03087), (-0.6314, -0.2615, 0.03087), (-0.6703, -0.1333, -0.03087), (-0.6703, -0.1333, 0.03087), (-0.6834, 6.599e-07, -0.03087), (-0.6834, 6.599e-07, 0.03087), (-0.6703, 0.1333, -0.03087), (-0.6703, 0.1333, 0.03087), (-0.6314, 0.2615, -0.03087), (-0.6314, 0.2615, 0.03087), (-0.5682, 0.3797, -0.03087), (-0.5682, 0.3797, 0.03087), (-0.4832, 0.4832, -0.03087), (-0.4832, 0.4832, 0.03087), (-0.3797, 0.5682, -0.03087), (-0.3797, 0.5682, 0.03087), (-0.2615, 0.6314, -0.03087), (-0.2615, 0.6314, 0.03087), (-0.1333, 0.6703, -0.03087), (-0.1333, 0.6703, 0.03087)], [], [(0, 1, 3, 2), (2, 3, 5, 4), (4, 5, 7, 6), (6, 7, 9, 8), (8, 9, 11, 10), (10, 11, 13, 12), (12, 13, 15, 14), (14, 15, 17, 16), (16, 17, 19, 18), (18, 19, 21, 20), (20, 21, 23, 22), (22, 23, 25, 24), (24, 25, 27, 26), (26, 27, 29, 28), (28, 29, 31, 30), (30, 31, 33, 32), (32, 33, 35, 34), (34, 35, 37, 36), (36, 37, 39, 38), (38, 39, 41, 40), (40, 41, 43, 42), (42, 43, 45, 44), (44, 45, 47, 46), (46, 47, 49, 48), (48, 49, 51, 50), (50, 51, 53, 52), (52, 53, 55, 54), (54, 55, 57, 56), (56, 57, 59, 58), (58, 59, 61, 60), (3, 1, 63, 61, 59, 57, 55, 53, 51, 49, 47, 45, 43, 41, 39, 37, 35, 33, 31, 29, 27, 25, 23, 21, 19, 17, 15, 13, 11, 9, 7, 5), (60, 61, 63, 62), (62, 63, 1, 0), (0, 2, 4, 6, 8, 10, 12, 14, 16, 18, 20, 22, 24, 26, 28, 30, 32, 34, 36, 38, 40, 42, 44, 46, 48, 50, 52, 54, 56, 58, 60, 62)])
me_cylinder.polygons.foreach_set('use_smooth', [True] * 34)
me_cylinder.materials.append(mat_gray)
me_cylinder.use_remesh_preserve_volume = False
me_cylinder.use_remesh_preserve_attributes = False
me_cylinder.use_mirror_vertex_groups = False
me_cylinder.update()

# ---- objects
ob_trash = bpy.data.objects.new('trash', me_cylinder_002)
ob_can = bpy.data.objects.new('can', me_cylinder_001)
ob_rings = bpy.data.objects.new('rings', me_torus_001)
ob_wooden_oards = bpy.data.objects.new('wooden oards', me_cube_004)
ob_base = bpy.data.objects.new('base', me_cylinder)

# ---- transforms, parenting, visibility, modifiers, constraints
ob_trash.location = (0.0, 0.0, 1.272)
ob_trash.lineart.crease_threshold = 0.0
ob_can.location = (0.0, 0.0, 1.272)
ob_can.lineart.crease_threshold = 0.0
ob_rings.location = (0.0, 0.0, 1.079)
ob_rings.lineart.crease_threshold = 0.0
ob_wooden_oards.location = (0.002568, 0.7818, 1.353)
ob_wooden_oards.lineart.crease_threshold = 0.0
ob_base.location = (0.0, 0.0, 0.0)
ob_base.lineart.crease_threshold = 0.0

# ---- collection membership
col_collection_1.objects.link(ob_trash)
col_collection_1.objects.link(ob_can)
col_collection_1.objects.link(ob_rings)
col_collection_1.objects.link(ob_wooden_oards)
col_collection_1.objects.link(ob_base)

# ---- scene / render settings (as saved in the file)
scene.frame_start = 1; scene.frame_end = 250; scene.frame_set(1)
scene.render.engine = 'BLENDER_EEVEE_NEXT'
scene.render.resolution_percentage = 50
scene.render.dither_intensity = 0.0
scene.cycles.use_denoising = False
scene.cycles.samples = 128
scene.cycles.sampling_pattern = 'TABULATED_SOBOL'
scene.cycles.use_adaptive_sampling = False
scene.cycles.use_light_tree = False
scene.cycles.blur_glossy = 0.0
scene.cycles.sample_clamp_indirect = 0.0
scene.view_settings.view_transform = 'Standard'
bpy.context.view_layer.update()

# ---- added for rendering (the .blend has no active camera and no usable light): camera, sun
cam_auto = bpy.data.cameras.new('AutoCamera')
cam_auto.lens = 50.0
cam_auto.sensor_width = 36.0
cam_auto.clip_end = 1000.0
ob_auto_camera = bpy.data.objects.new('AutoCamera', cam_auto)
scene.collection.objects.link(ob_auto_camera)
ob_auto_camera.location = (3.66737, -4.39889, 4.28453)
ob_auto_camera.rotation_euler = (1.09748, -7.21219e-08, 0.694738)
scene.camera = ob_auto_camera
light_auto_sun = bpy.data.lights.new('AutoSun', 'SUN')
light_auto_sun.energy = 3.0
light_auto_sun.angle = 0.0523599
ob_auto_sun = bpy.data.objects.new('AutoSun', light_auto_sun)
scene.collection.objects.link(ob_auto_sun)
ob_auto_sun.rotation_euler = (0.872665, 0.174533, 0.523599)
bpy.context.view_layer.update()
